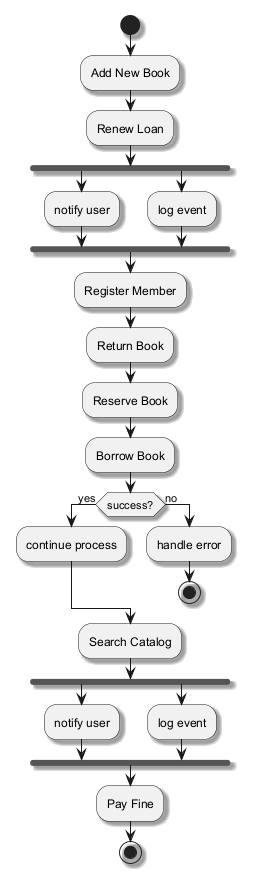

The diagram above was rendered by PlantUML. Its source (embedded in the PNG):
@startuml
skinparam backgroundColor #FFFFFF
skinparam classBackgroundColor #E8F4FA
skinparam classBorderColor #2C7DA0
skinparam shadowing true
start
:Add New Book;
:Renew Loan;
fork
:notify user;
fork again
:log event;
end fork
:Register Member;
:Return Book;
:Reserve Book;
:Borrow Book;
if (success?) then (yes)
:continue process;
else (no)
:handle error;
stop
endif
:Search Catalog;
fork
:notify user;
fork again
:log event;
end fork
:Pay Fine;
stop
@enduml